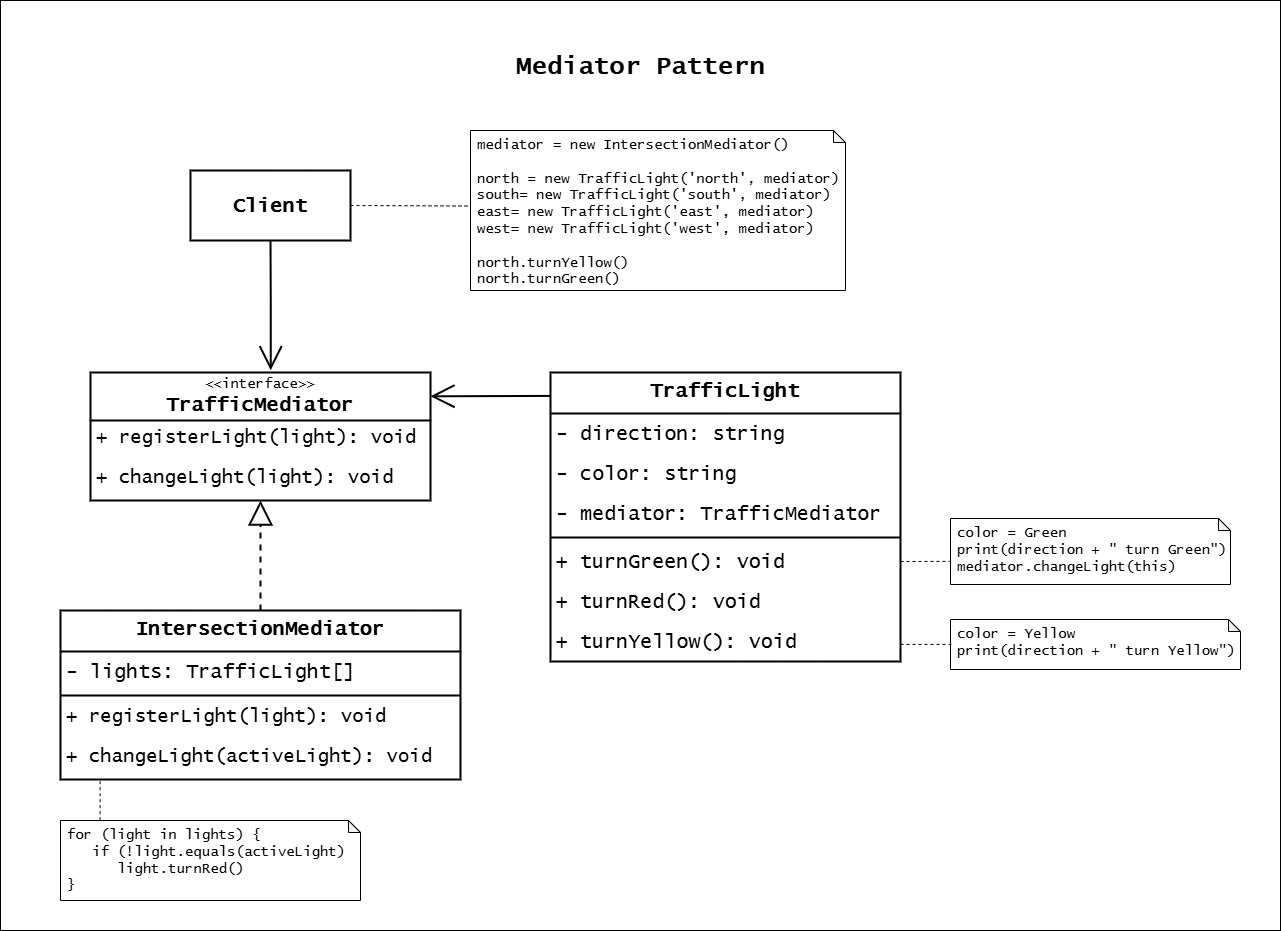

The diagram above was exported from draw.io. Its source (the exported page's mxGraphModel, read from the mxfile embedded in the PNG):
<mxGraphModel dx="4995" dy="2108" grid="1" gridSize="10" guides="1" tooltips="1" connect="1" arrows="1" fold="1" page="1" pageScale="1" pageWidth="827" pageHeight="1169" math="0" shadow="0">
  <root>
    <mxCell id="0" />
    <mxCell id="1" parent="0" />
    <mxCell id="2" value="" style="group" vertex="1" connectable="0" parent="1">
      <mxGeometry x="2970" y="550" width="1280" height="930" as="geometry" />
    </mxCell>
    <mxCell id="3" value="" style="rounded=0;whiteSpace=wrap;html=1;" vertex="1" parent="2">
      <mxGeometry width="1280" height="930" as="geometry" />
    </mxCell>
    <mxCell id="4" value="&lt;font style=&quot;font-size: 14px;&quot;&gt;&amp;lt;&amp;lt;interface&amp;gt;&amp;gt;&lt;/font&gt;&lt;div&gt;&lt;b&gt;&lt;font style=&quot;font-size: 20px;&quot;&gt;TrafficMediator&lt;/font&gt;&lt;/b&gt;&lt;/div&gt;" style="swimlane;fontStyle=0;childLayout=stackLayout;horizontal=1;startSize=48;fillColor=none;horizontalStack=0;resizeParent=1;resizeParentMax=0;resizeLast=0;collapsible=1;marginBottom=0;whiteSpace=wrap;html=1;fontFamily=Lucida Console;strokeWidth=2;" vertex="1" parent="2">
      <mxGeometry x="90" y="372" width="340" height="128" as="geometry" />
    </mxCell>
    <mxCell id="5" value="&lt;span style=&quot;font-size: 19px;&quot;&gt;+ registerLight(light): void&lt;/span&gt;" style="text;strokeColor=none;fillColor=none;align=left;verticalAlign=top;spacingLeft=4;spacingRight=4;overflow=hidden;rotatable=0;points=[[0,0.5],[1,0.5]];portConstraint=eastwest;whiteSpace=wrap;html=1;fontFamily=Lucida Console;strokeWidth=2;" vertex="1" parent="4">
      <mxGeometry y="48" width="340" height="40" as="geometry" />
    </mxCell>
    <mxCell id="6" value="&lt;span style=&quot;font-size: 19px;&quot;&gt;+ changeLight(light): void&lt;/span&gt;" style="text;strokeColor=none;fillColor=none;align=left;verticalAlign=top;spacingLeft=4;spacingRight=4;overflow=hidden;rotatable=0;points=[[0,0.5],[1,0.5]];portConstraint=eastwest;whiteSpace=wrap;html=1;fontFamily=Lucida Console;strokeWidth=2;" vertex="1" parent="4">
      <mxGeometry y="88" width="340" height="40" as="geometry" />
    </mxCell>
    <mxCell id="7" value="&lt;font face=&quot;Lucida Console&quot; style=&quot;font-size: 20px;&quot;&gt;TrafficLight&lt;/font&gt;" style="swimlane;fontStyle=1;align=center;verticalAlign=top;childLayout=stackLayout;horizontal=1;startSize=41;horizontalStack=0;resizeParent=1;resizeParentMax=0;resizeLast=0;collapsible=1;marginBottom=0;whiteSpace=wrap;html=1;strokeWidth=2;" vertex="1" parent="2">
      <mxGeometry x="550" y="372" width="350" height="289" as="geometry" />
    </mxCell>
    <mxCell id="8" value="- direction: string" style="text;strokeColor=none;fillColor=none;align=left;verticalAlign=middle;spacingLeft=4;spacingRight=4;overflow=hidden;rotatable=0;points=[[0,0.5],[1,0.5]];portConstraint=eastwest;whiteSpace=wrap;html=1;fontSize=20;fontFamily=Lucida Console;strokeWidth=2;" vertex="1" parent="7">
      <mxGeometry y="41" width="350" height="40" as="geometry" />
    </mxCell>
    <mxCell id="9" value="- color: string" style="text;strokeColor=none;fillColor=none;align=left;verticalAlign=middle;spacingLeft=4;spacingRight=4;overflow=hidden;rotatable=0;points=[[0,0.5],[1,0.5]];portConstraint=eastwest;whiteSpace=wrap;html=1;fontSize=20;fontFamily=Lucida Console;strokeWidth=2;" vertex="1" parent="7">
      <mxGeometry y="81" width="350" height="40" as="geometry" />
    </mxCell>
    <mxCell id="10" value="- mediator: TrafficMediator" style="text;strokeColor=none;fillColor=none;align=left;verticalAlign=middle;spacingLeft=4;spacingRight=4;overflow=hidden;rotatable=0;points=[[0,0.5],[1,0.5]];portConstraint=eastwest;whiteSpace=wrap;html=1;fontSize=20;fontFamily=Lucida Console;strokeWidth=2;" vertex="1" parent="7">
      <mxGeometry y="121" width="350" height="40" as="geometry" />
    </mxCell>
    <mxCell id="11" value="" style="line;strokeWidth=2;fillColor=none;align=left;verticalAlign=middle;spacingTop=-1;spacingLeft=3;spacingRight=3;rotatable=0;labelPosition=right;points=[];portConstraint=eastwest;strokeColor=inherit;" vertex="1" parent="7">
      <mxGeometry y="161" width="350" height="8" as="geometry" />
    </mxCell>
    <mxCell id="12" value="+ turnGreen(): void" style="text;strokeColor=none;fillColor=none;align=left;verticalAlign=middle;spacingLeft=4;spacingRight=4;overflow=hidden;rotatable=0;points=[[0,0.5],[1,0.5]];portConstraint=eastwest;whiteSpace=wrap;html=1;fontSize=20;fontFamily=Lucida Console;strokeWidth=2;" vertex="1" parent="7">
      <mxGeometry y="169" width="350" height="40" as="geometry" />
    </mxCell>
    <mxCell id="13" value="+ turnRed(): void" style="text;strokeColor=none;fillColor=none;align=left;verticalAlign=middle;spacingLeft=4;spacingRight=4;overflow=hidden;rotatable=0;points=[[0,0.5],[1,0.5]];portConstraint=eastwest;whiteSpace=wrap;html=1;fontSize=20;fontFamily=Lucida Console;strokeWidth=2;" vertex="1" parent="7">
      <mxGeometry y="209" width="350" height="40" as="geometry" />
    </mxCell>
    <mxCell id="14" value="+ turnYellow(): void" style="text;strokeColor=none;fillColor=none;align=left;verticalAlign=middle;spacingLeft=4;spacingRight=4;overflow=hidden;rotatable=0;points=[[0,0.5],[1,0.5]];portConstraint=eastwest;whiteSpace=wrap;html=1;fontSize=20;fontFamily=Lucida Console;strokeWidth=2;" vertex="1" parent="7">
      <mxGeometry y="249" width="350" height="40" as="geometry" />
    </mxCell>
    <mxCell id="15" value="&lt;div&gt;&lt;font&gt;color = Green&lt;/font&gt;&lt;/div&gt;&lt;div&gt;&lt;font&gt;print(direction + &quot; turn Green&quot;)&lt;/font&gt;&lt;/div&gt;&lt;div&gt;&lt;font&gt;mediator.changeLight(this)&lt;/font&gt;&lt;/div&gt;" style="shape=note;whiteSpace=wrap;html=1;backgroundOutline=1;darkOpacity=0.05;size=12;verticalAlign=top;align=left;fontSize=14;spacingLeft=5;fontFamily=Lucida Console;strokeWidth=1;" vertex="1" parent="2">
      <mxGeometry x="950" y="518" width="280" height="66" as="geometry" />
    </mxCell>
    <mxCell id="16" value="&lt;div&gt;&lt;font&gt;color = Yellow&lt;/font&gt;&lt;/div&gt;&lt;div&gt;&lt;font&gt;print(direction + &quot; turn Yellow&quot;)&lt;/font&gt;&lt;/div&gt;" style="shape=note;whiteSpace=wrap;html=1;backgroundOutline=1;darkOpacity=0.05;size=12;verticalAlign=top;align=left;fontSize=14;spacingLeft=5;fontFamily=Lucida Console;strokeWidth=1;" vertex="1" parent="2">
      <mxGeometry x="950" y="619" width="290" height="50" as="geometry" />
    </mxCell>
    <mxCell id="17" style="edgeStyle=orthogonalEdgeStyle;rounded=0;orthogonalLoop=1;jettySize=auto;html=1;exitX=0.5;exitY=0;exitDx=0;exitDy=0;entryX=0.5;entryY=1;entryDx=0;entryDy=0;entryPerimeter=0;strokeWidth=2;endArrow=block;endFill=0;startSize=20;endSize=20;dashed=1;" edge="1" parent="2" source="18" target="6">
      <mxGeometry relative="1" as="geometry">
        <mxPoint x="260.0322580645161" y="540" as="targetPoint" />
      </mxGeometry>
    </mxCell>
    <mxCell id="18" value="&lt;font face=&quot;Lucida Console&quot; style=&quot;font-size: 20px;&quot;&gt;IntersectionMediator&lt;/font&gt;" style="swimlane;fontStyle=1;align=center;verticalAlign=top;childLayout=stackLayout;horizontal=1;startSize=41;horizontalStack=0;resizeParent=1;resizeParentMax=0;resizeLast=0;collapsible=1;marginBottom=0;whiteSpace=wrap;html=1;strokeWidth=2;" vertex="1" parent="2">
      <mxGeometry x="60" y="610" width="400" height="169" as="geometry" />
    </mxCell>
    <mxCell id="19" value="- lights: TrafficLight[]" style="text;strokeColor=none;fillColor=none;align=left;verticalAlign=middle;spacingLeft=4;spacingRight=4;overflow=hidden;rotatable=0;points=[[0,0.5],[1,0.5]];portConstraint=eastwest;whiteSpace=wrap;html=1;fontSize=20;fontFamily=Lucida Console;strokeWidth=2;" vertex="1" parent="18">
      <mxGeometry y="41" width="400" height="40" as="geometry" />
    </mxCell>
    <mxCell id="20" value="" style="line;strokeWidth=2;fillColor=none;align=left;verticalAlign=middle;spacingTop=-1;spacingLeft=3;spacingRight=3;rotatable=0;labelPosition=right;points=[];portConstraint=eastwest;strokeColor=inherit;" vertex="1" parent="18">
      <mxGeometry y="81" width="400" height="8" as="geometry" />
    </mxCell>
    <mxCell id="21" value="&lt;span style=&quot;font-size: 19px;&quot;&gt;+ registerLight(light): void&lt;/span&gt;" style="text;strokeColor=none;fillColor=none;align=left;verticalAlign=top;spacingLeft=4;spacingRight=4;overflow=hidden;rotatable=0;points=[[0,0.5],[1,0.5]];portConstraint=eastwest;whiteSpace=wrap;html=1;fontFamily=Lucida Console;strokeWidth=2;" vertex="1" parent="18">
      <mxGeometry y="89" width="400" height="40" as="geometry" />
    </mxCell>
    <mxCell id="22" value="&lt;span style=&quot;font-size: 19px;&quot;&gt;+ changeLight(activeLight): void&lt;/span&gt;" style="text;strokeColor=none;fillColor=none;align=left;verticalAlign=top;spacingLeft=4;spacingRight=4;overflow=hidden;rotatable=0;points=[[0,0.5],[1,0.5]];portConstraint=eastwest;whiteSpace=wrap;html=1;fontFamily=Lucida Console;strokeWidth=2;" vertex="1" parent="18">
      <mxGeometry y="129" width="400" height="40" as="geometry" />
    </mxCell>
    <mxCell id="23" value="&lt;div&gt;for (light in lights) {&lt;/div&gt;&lt;div&gt;&amp;nbsp; &amp;nbsp;if (!light.equals(activeLight)&lt;/div&gt;&lt;div&gt;&amp;nbsp; &amp;nbsp; &amp;nbsp; light.turnRed()&lt;/div&gt;&lt;div&gt;}&lt;/div&gt;" style="shape=note;whiteSpace=wrap;html=1;backgroundOutline=1;darkOpacity=0.05;size=12;verticalAlign=top;align=left;fontSize=14;spacingLeft=5;fontFamily=Lucida Console;strokeWidth=1;" vertex="1" parent="2">
      <mxGeometry x="60" y="820" width="300" height="80" as="geometry" />
    </mxCell>
    <mxCell id="24" value="&lt;font style=&quot;font-size: 20px;&quot; face=&quot;Lucida Console&quot;&gt;&lt;b&gt;Client&lt;/b&gt;&lt;/font&gt;" style="rounded=0;whiteSpace=wrap;html=1;strokeWidth=2;" vertex="1" parent="2">
      <mxGeometry x="190" y="170" width="160" height="70" as="geometry" />
    </mxCell>
    <mxCell id="25" value="&lt;div&gt;&lt;font&gt;mediator = new IntersectionMediator()&lt;/font&gt;&lt;/div&gt;&lt;div&gt;&lt;font&gt;&lt;br&gt;&lt;/font&gt;&lt;/div&gt;&lt;div&gt;north = new TrafficLight('north', mediator)&lt;/div&gt;&lt;div&gt;south= new TrafficLight('south', mediator)&lt;/div&gt;&lt;div&gt;east= new TrafficLight('east', mediator)&lt;/div&gt;&lt;div&gt;west= new TrafficLight('west', mediator)&lt;/div&gt;&lt;div&gt;&lt;br&gt;&lt;/div&gt;&lt;div&gt;north.turnYellow()&lt;/div&gt;&lt;div&gt;north.turnGreen()&lt;/div&gt;&lt;div&gt;&lt;br&gt;&lt;/div&gt;" style="shape=note;whiteSpace=wrap;html=1;backgroundOutline=1;darkOpacity=0.05;size=12;verticalAlign=top;align=left;fontSize=14;spacingLeft=5;fontFamily=Lucida Console;strokeWidth=1;" vertex="1" parent="2">
      <mxGeometry x="470" y="130" width="375" height="160" as="geometry" />
    </mxCell>
    <mxCell id="26" value="" style="endArrow=none;html=1;rounded=0;exitX=1;exitY=0.186;exitDx=0;exitDy=0;entryX=-0.001;entryY=0.081;entryDx=0;entryDy=0;entryPerimeter=0;exitPerimeter=0;strokeWidth=2;startArrow=open;startFill=0;startSize=20;" edge="1" parent="2" source="4" target="7">
      <mxGeometry width="50" height="50" relative="1" as="geometry">
        <mxPoint x="400" y="410" as="sourcePoint" />
        <mxPoint x="450" y="360" as="targetPoint" />
      </mxGeometry>
    </mxCell>
    <mxCell id="27" value="" style="endArrow=none;html=1;rounded=0;exitX=1;exitY=0.5;exitDx=0;exitDy=0;entryX=-0.003;entryY=0.65;entryDx=0;entryDy=0;entryPerimeter=0;dashed=1;" edge="1" parent="2" source="12" target="15">
      <mxGeometry width="50" height="50" relative="1" as="geometry">
        <mxPoint x="880" y="590" as="sourcePoint" />
        <mxPoint x="930" y="540" as="targetPoint" />
      </mxGeometry>
    </mxCell>
    <mxCell id="28" value="" style="endArrow=none;html=1;rounded=0;exitX=1;exitY=0.5;exitDx=0;exitDy=0;entryX=0.002;entryY=0.659;entryDx=0;entryDy=0;entryPerimeter=0;dashed=1;" edge="1" parent="2">
      <mxGeometry width="50" height="50" relative="1" as="geometry">
        <mxPoint x="900" y="643.9000000000001" as="sourcePoint" />
        <mxPoint x="951" y="643.9000000000001" as="targetPoint" />
      </mxGeometry>
    </mxCell>
    <mxCell id="29" value="" style="endArrow=none;html=1;rounded=0;exitX=1;exitY=0.5;exitDx=0;exitDy=0;entryX=-0.001;entryY=0.472;entryDx=0;entryDy=0;entryPerimeter=0;dashed=1;" edge="1" parent="2" source="24" target="25">
      <mxGeometry width="50" height="50" relative="1" as="geometry">
        <mxPoint x="400" y="310" as="sourcePoint" />
        <mxPoint x="450" y="260" as="targetPoint" />
      </mxGeometry>
    </mxCell>
    <mxCell id="30" style="edgeStyle=orthogonalEdgeStyle;rounded=0;orthogonalLoop=1;jettySize=auto;html=1;exitX=0.5;exitY=1;exitDx=0;exitDy=0;entryX=0.53;entryY=-0.018;entryDx=0;entryDy=0;entryPerimeter=0;strokeWidth=2;endArrow=open;endFill=0;startSize=20;endSize=20;" edge="1" parent="2" source="24" target="4">
      <mxGeometry relative="1" as="geometry" />
    </mxCell>
    <mxCell id="31" value="" style="endArrow=none;html=1;rounded=0;exitX=0.132;exitY=-0.004;exitDx=0;exitDy=0;exitPerimeter=0;entryX=0.099;entryY=1.018;entryDx=0;entryDy=0;entryPerimeter=0;strokeWidth=1;dashed=1;" edge="1" parent="2" source="23" target="22">
      <mxGeometry width="50" height="50" relative="1" as="geometry">
        <mxPoint x="200" y="830" as="sourcePoint" />
        <mxPoint x="250" y="780" as="targetPoint" />
      </mxGeometry>
    </mxCell>
    <mxCell id="32" value="&lt;span style=&quot;font-family: &amp;quot;Lucida Console&amp;quot;;&quot;&gt;Mediator Pattern&lt;/span&gt;" style="text;html=1;align=center;verticalAlign=middle;whiteSpace=wrap;rounded=0;fontSize=25;fontStyle=1" vertex="1" parent="2">
      <mxGeometry x="495" y="50" width="290" height="30" as="geometry" />
    </mxCell>
  </root>
</mxGraphModel>